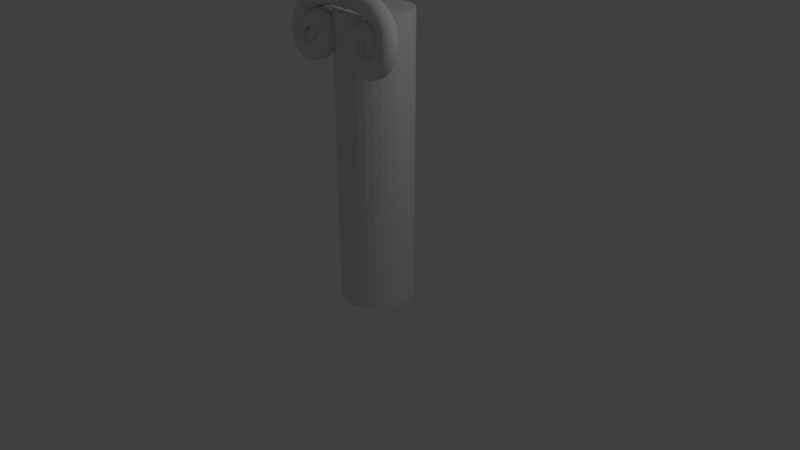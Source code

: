 # Source: pilarRedondo.blend  (saved by Blender 2.78.0; exported with 4.5.12 LTS)
import bpy
from mathutils import Matrix  # noqa: F401  (used for matrix-valued properties, if any)

bpy.ops.wm.read_factory_settings(use_empty=True)
scene = bpy.context.scene
scene.name = 'Scene'

# ---- collections
col_collection_1 = bpy.data.collections.new('Collection 1'); scene.collection.children.link(col_collection_1)

# ---- world
world_world = bpy.data.worlds.new('World'); scene.world = world_world
world_world.color = (0.05088, 0.05088, 0.05088)
world_world.use_sun_shadow = False
world_world.sun_shadow_jitter_overblur = 0.0
world_world.cycles.sampling_method = 'MANUAL'

# ---- cameras
cam_camera = bpy.data.cameras.new('Camera')
cam_camera.clip_end = 100.0
cam_camera.lens = 35.0
cam_camera.sensor_width = 32.0
cam_camera.sensor_height = 18.0
cam_camera.ortho_scale = 7.314
cam_camera.dof.focus_distance = 0.0
cam_camera.dof.aperture_fstop = 128.0

# ---- lights
light_lamp = bpy.data.lights.new('Lamp', 'POINT')
light_lamp.transmission_factor = 0.0
light_lamp.cutoff_distance = 30.0
light_lamp.energy = 100.0
light_lamp.shadow_buffer_clip_start = 1.001
light_lamp.shadow_soft_size = 0.1
light_lamp.shadow_maximum_resolution = 0.006
light_lamp.use_absolute_resolution = True

# ---- meshes
me_cylinder = bpy.data.meshes.new('Cylinder')
me_cylinder.from_pydata([(0.0, 1.0, -1.0), (0.0, 1.0, 6.773), (0.1951, 0.9808, -1.0), (0.1951, 0.9808, 6.773), (0.3827, 0.9239, -1.0), (0.3827, 0.9239, 6.773), (0.5556, 0.8315, -1.0), (0.5556, 0.8315, 6.773), (0.7071, 0.7071, -1.0), (0.7071, 0.7071, 6.773), (0.8315, 0.5556, -1.0), (0.8315, 0.5556, 6.773), (0.9239, 0.3827, -1.0), (0.9239, 0.3827, 6.773), (0.9808, 0.1951, -1.0), (0.9808, 0.1951, 6.773), (1.0, 7.55e-08, -1.0), (1.0, 7.55e-08, 6.773), (0.9808, -0.1951, -1.0), (0.9808, -0.1951, 6.773), (0.9239, -0.3827, -1.0), (0.9239, -0.3827, 6.773), (0.8315, -0.5556, -1.0), (0.8315, -0.5556, 6.773), (0.7071, -0.7071, -1.0), (0.7071, -0.7071, 6.773), (0.5556, -0.8315, -1.0), (0.5556, -0.8315, 6.773), (0.3827, -0.9239, -1.0), (0.3827, -0.9239, 6.773), (0.1951, -0.9808, -1.0), (0.1951, -0.9808, 6.773), (-3.258e-07, -1.0, -1.0), (-3.258e-07, -1.0, 6.773), (-0.1951, -0.9808, -1.0), (-0.1951, -0.9808, 6.773), (-0.3827, -0.9239, -1.0), (-0.3827, -0.9239, 6.773), (-0.5556, -0.8315, -1.0), (-0.5556, -0.8315, 6.773), (-0.7071, -0.7071, -1.0), (-0.7071, -0.7071, 6.773), (-0.8315, -0.5556, -1.0), (-0.8315, -0.5556, 6.773), (-0.9239, -0.3827, -1.0), (-0.9239, -0.3827, 6.773), (-0.9808, -0.1951, -1.0), (-0.9808, -0.1951, 6.773), (-1.0, 9.656e-07, -1.0), (-1.0, 9.656e-07, 6.773), (-0.9808, 0.1951, -1.0), (-0.9808, 0.1951, 6.773), (-0.9239, 0.3827, -1.0), (-0.9239, 0.3827, 6.773), (-0.8315, 0.5556, -1.0), (-0.8315, 0.5556, 6.773), (-0.7071, 0.7071, -1.0), (-0.7071, 0.7071, 6.773), (-0.5556, 0.8315, -1.0), (-0.5556, 0.8315, 6.773), (-0.3827, 0.9239, -1.0), (-0.3827, 0.9239, 6.773), (-0.1951, 0.9808, -1.0), (-0.1951, 0.9808, 6.773)], [], [(0, 1, 3, 2), (2, 3, 5, 4), (4, 5, 7, 6), (6, 7, 9, 8), (8, 9, 11, 10), (10, 11, 13, 12), (12, 13, 15, 14), (14, 15, 17, 16), (16, 17, 19, 18), (18, 19, 21, 20), (20, 21, 23, 22), (22, 23, 25, 24), (24, 25, 27, 26), (26, 27, 29, 28), (28, 29, 31, 30), (30, 31, 33, 32), (32, 33, 35, 34), (34, 35, 37, 36), (36, 37, 39, 38), (38, 39, 41, 40), (40, 41, 43, 42), (42, 43, 45, 44), (44, 45, 47, 46), (46, 47, 49, 48), (48, 49, 51, 50), (50, 51, 53, 52), (52, 53, 55, 54), (54, 55, 57, 56), (56, 57, 59, 58), (58, 59, 61, 60), (3, 1, 63, 61, 59, 57, 55, 53, 51, 49, 47, 45, 43, 41, 39, 37, 35, 33, 31, 29, 27, 25, 23, 21, 19, 17, 15, 13, 11, 9, 7, 5), (60, 61, 63, 62), (62, 63, 1, 0), (0, 2, 4, 6, 8, 10, 12, 14, 16, 18, 20, 22, 24, 26, 28, 30, 32, 34, 36, 38, 40, 42, 44, 46, 48, 50, 52, 54, 56, 58, 60, 62)])
me_cylinder.use_remesh_preserve_volume = False
me_cylinder.use_remesh_preserve_attributes = False
me_cylinder.use_mirror_vertex_groups = False
me_cylinder.update()

# ---- curves / text
cu_nurbspath = bpy.data.curves.new('NurbsPath', 'CURVE')
cu_nurbspath.dimensions = '3D'
_sp = cu_nurbspath.splines.new('NURBS'); _sp.points.add(8)
_sp.points.foreach_set('co', [-0.5665, 0.7089, -0.5431, 1.0, 4.732, 0.9963, -0.2376, 1.0, 5.843, -0.53, -4.305, 1.0, 2.21, -0.8446, -5.346, 1.0, 1.078, 0.2084, -2.567, 1.0, 3.391, 0.473, -1.783, 1.0, 4.095, -0.1044, -3.344, 1.0, 2.999, -0.1847, -3.626, 1.0, 2.722, 0.4246, -2.769, 1.0])
_sp.order_u = 5
_sp.order_v = 0
_sp.use_endpoint_u = True
cu_nurbspath.use_path = True
cu_nurbspath.use_path_clamp = True
cu_nurbspath.bevel_resolution = 2
cu_nurbspath.bevel_depth = 0.76
cu_nurbspath.fill_mode = 'FULL'

# ---- objects
ob_nurbspath = bpy.data.objects.new('NurbsPath', cu_nurbspath)
ob_cylinder = bpy.data.objects.new('Cylinder', me_cylinder)
ob_lamp = bpy.data.objects.new('Lamp', light_lamp)
ob_camera = bpy.data.objects.new('Camera', cam_camera)

# ---- transforms, parenting, visibility, modifiers, constraints
ob_nurbspath.location = (0.1542, -0.5477, 3.415)
ob_nurbspath.rotation_euler = (0.1658, -0.004702, -0.06907)
ob_nurbspath.scale = (0.1611, 0.1611, 0.1611)
ob_nurbspath.lineart.crease_threshold = 0.0
_m = ob_nurbspath.modifiers.new('Mirror', 'MIRROR')
ob_cylinder.location = (0.157, 0.0, 0.0)
ob_cylinder.scale = (0.47, 0.47, 0.47)
ob_cylinder.lineart.crease_threshold = 0.0
ob_lamp.location = (4.076, 1.005, 5.904)
ob_lamp.rotation_euler = (0.6503, 0.05522, 1.866)
ob_lamp.lock_rotations_4d = False
ob_lamp.empty_display_type = 'ARROWS'
ob_lamp.color = (0.0, 0.0, 0.0, 0.0)
ob_lamp.lineart.crease_threshold = 0.0
ob_camera.location = (7.481, -6.508, 5.344)
ob_camera.rotation_euler = (1.109, 0.0, 0.8149)
ob_camera.lock_rotations_4d = False
ob_camera.empty_display_type = 'ARROWS'
ob_camera.color = (0.0, 0.0, 0.0, 0.0)
ob_camera.display_type = 'WIRE'
ob_camera.lineart.crease_threshold = 0.0

# ---- collection membership
col_collection_1.objects.link(ob_nurbspath)
col_collection_1.objects.link(ob_cylinder)
col_collection_1.objects.link(ob_lamp)
col_collection_1.objects.link(ob_camera)

# ---- scene / render settings (as saved in the file)
scene.camera = ob_camera
scene.frame_start = 1; scene.frame_end = 250; scene.frame_set(1)
scene.render.engine = 'BLENDER_EEVEE_NEXT'
scene.render.resolution_percentage = 50
scene.render.dither_intensity = 0.0
scene.cycles.use_denoising = False
scene.cycles.samples = 128
scene.cycles.sampling_pattern = 'TABULATED_SOBOL'
scene.cycles.light_sampling_threshold = 0.0
scene.cycles.use_adaptive_sampling = False
scene.cycles.use_light_tree = False
scene.cycles.blur_glossy = 0.0
scene.cycles.sample_clamp_indirect = 0.0
scene.view_settings.view_transform = 'Standard'
bpy.context.view_layer.update()
